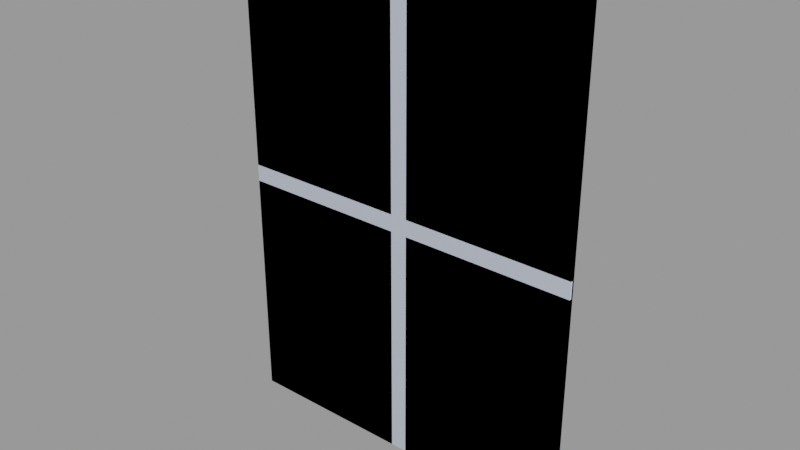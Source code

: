 # Source: window004c_glass.blend  (saved by Blender 2.92.15; exported with 4.5.12 LTS)
import bpy
from mathutils import Matrix  # noqa: F401  (used for matrix-valued properties, if any)

bpy.ops.wm.read_factory_settings(use_empty=True)
scene = bpy.context.scene
scene.name = 'window004c_glass.qc'

# ---- collections
col_window004c_glass = bpy.data.collections.new('window004c_glass'); scene.collection.children.link(col_window004c_glass)

# ---- materials (node trees are filled in below, after node groups)
mat_window_glass004 = bpy.data.materials.new('window_glass004')
mat_window_glass004.use_transparent_shadow = False
mat_window_glass004.diffuse_color = (0.9983, 0.8446, 0.4456, 1.0)
mat_phy = bpy.data.materials.new('  phy')
mat_phy.use_transparent_shadow = False
mat_phy.diffuse_color = (0.6873, 0.7603, 0.9222, 1.0)

# ---- material node trees

# ---- meshes
me_window004_glassc_reference = bpy.data.meshes.new('window004_glassc_reference')
me_window004_glassc_reference.from_pydata([(2.0, 3e-06, -58.0), (42.0, 2e-06, -2.0), (42.0, 5e-06, -58.0), (2.0, 0.0, -2.0), (42.0, -1.0, -58.0), (2.0, -1.0, -58.0), (2.0, -1.0, -2.0), (42.0, -1.0, -2.0), (-42.0, 1e-06, -58.0), (-2.0, 0.0, -2.0), (-2.0, 3e-06, -58.0), (-42.0, -2e-06, -2.0), (-2.0, -1.0, -58.0), (-2.0, -1.0, -2.0), (-42.0, -1.0, -2.0), (-42.0, -1.0, -58.0), (2.0, -1.0, 2.0), (42.0, -1.0, 58.0), (2.0, -1.0, 58.0), (42.0, -1.0, 2.0), (42.0, 2e-06, 2.0), (42.0, -1e-06, 58.0), (2.0, -3e-06, 58.0), (-42.0, -2e-06, 2.0), (-2.0, -3e-06, 58.0), (-2.0, 0.0, 2.0), (-42.0, -5e-06, 58.0), (-2.0, -1.0, 2.0), (-42.0, -1.0, 2.0), (-42.0, -1.0, 58.0), (-2.0, -1.0, 58.0), (2.0, 0.0, 2.0)], [], [(0, 1, 2), (0, 3, 1), (0, 4, 5), (0, 2, 4), (0, 6, 3), (0, 5, 6), (2, 7, 4), (2, 1, 7), (3, 7, 1), (3, 6, 7), (5, 7, 6), (5, 4, 7), (8, 9, 10), (8, 11, 9), (9, 12, 10), (9, 13, 12), (12, 14, 15), (12, 13, 14), (11, 15, 14), (11, 8, 15), (15, 10, 12), (15, 8, 10), (11, 13, 9), (11, 14, 13), (16, 17, 18), (16, 19, 17), (20, 17, 19), (20, 21, 17), (22, 17, 21), (22, 18, 17), (23, 24, 25), (23, 26, 24), (23, 27, 28), (23, 25, 27), (23, 29, 26), (23, 28, 29), (25, 30, 27), (25, 24, 30), (26, 30, 24), (26, 29, 30), (28, 30, 29), (28, 27, 30), (31, 21, 20), (31, 22, 21), (31, 19, 16), (31, 20, 19), (31, 18, 22), (31, 16, 18)])
me_window004_glassc_reference.polygons.foreach_set('use_smooth', [True] * 48)
_k = set([(0, 2), (0, 3), (0, 5), (1, 2), (1, 3), (1, 7), (2, 4), (3, 6), (4, 5), (4, 7), (5, 6), (6, 7), (8, 10), (8, 11), (8, 15), (9, 10), (9, 11), (9, 13), (10, 12), (11, 14), (12, 13), (12, 15), (13, 14), (14, 15), (16, 18), (16, 19), (16, 31), (17, 18), (17, 19), (17, 21), (18, 22), (19, 20), (20, 21), (20, 31), (21, 22), (22, 31), (23, 25), (23, 26), (23, 28), (24, 25), (24, 26), (24, 30), (25, 27), (26, 29), (27, 28), (27, 30), (28, 29), (29, 30)])
me_window004_glassc_reference.attributes.new('sharp_edge', 'BOOLEAN', 'EDGE').data.foreach_set('value', [ (min(e.vertices), max(e.vertices)) in _k for e in me_window004_glassc_reference.edges])
_uv = me_window004_glassc_reference.uv_layers.new(name='UVMap')
_uv.uv.foreach_set('vector', [0.3104, 0.3819, 0.1068, 0.667, 0.1068, 0.3819, 0.3104, 0.3819, 0.3104, 0.667, 0.1068, 0.667, 0.06869, 0.6913, 0.07572, 0.9725, 0.07572, 0.6913, 0.06869, 0.6913, 0.06869, 0.9725, 0.07572, 0.9725, 0.09008, 0.3819, 0.08498, 0.667, 0.09008, 0.667, 0.09008, 0.3819, 0.08498, 0.3819, 0.08498, 0.667, 0.0832, 0.3819, 0.07811, 0.667, 0.07811, 0.3819, 0.0832, 0.3819, 0.0832, 0.667, 0.07811, 0.667, 0.05882, 0.6913, 0.06585, 0.9725, 0.05882, 0.9725, 0.05882, 0.6913, 0.06585, 0.6913, 0.06585, 0.9725, 0.7623, 0.3819, 0.966, 0.667, 0.7623, 0.667, 0.7623, 0.3819, 0.966, 0.3819, 0.966, 0.667, 0.5345, 0.3819, 0.3308, 0.667, 0.3308, 0.3819, 0.5345, 0.3819, 0.5345, 0.667, 0.3308, 0.667, 0.09678, 0.667, 0.09169, 0.3819, 0.09678, 0.3819, 0.09678, 0.667, 0.09169, 0.667, 0.09169, 0.3819, 0.7419, 0.3819, 0.5383, 0.667, 0.5383, 0.3819, 0.7419, 0.3819, 0.7419, 0.667, 0.5383, 0.667, 0.1039, 0.667, 0.09877, 0.3819, 0.09877, 0.667, 0.1039, 0.667, 0.1039, 0.3819, 0.09877, 0.3819, 0.07572, 0.3819, 0.06869, 0.6631, 0.07572, 0.6631, 0.07572, 0.3819, 0.06869, 0.3819, 0.06869, 0.6631, 0.05882, 0.3819, 0.06585, 0.6631, 0.05882, 0.6631, 0.05882, 0.3819, 0.06585, 0.3819, 0.06585, 0.6631, 0.7623, 0.6874, 0.966, 0.9725, 0.7623, 0.9725, 0.7623, 0.6874, 0.966, 0.6874, 0.966, 0.9725, 0.0832, 0.6874, 0.07811, 0.9725, 0.07811, 0.6874, 0.0832, 0.6874, 0.0832, 0.9725, 0.07811, 0.9725, 0.03943, 0.6913, 0.04646, 0.9725, 0.03943, 0.9725, 0.03943, 0.6913, 0.04646, 0.6913, 0.04646, 0.9725, 0.5345, 0.6874, 0.3308, 0.9725, 0.3308, 0.6874, 0.5345, 0.6874, 0.5345, 0.9725, 0.3308, 0.9725, 0.0489, 0.3819, 0.05593, 0.6631, 0.05593, 0.3819, 0.0489, 0.3819, 0.0489, 0.6631, 0.05593, 0.6631, 0.1039, 0.6874, 0.09877, 0.9725, 0.1039, 0.9725, 0.1039, 0.6874, 0.09877, 0.6874, 0.09877, 0.9725, 0.09678, 0.6874, 0.09169, 0.9725, 0.09169, 0.6874, 0.09678, 0.6874, 0.09678, 0.9725, 0.09169, 0.9725, 0.03943, 0.3819, 0.04646, 0.6631, 0.03943, 0.6631, 0.03943, 0.3819, 0.04646, 0.3819, 0.04646, 0.6631, 0.5383, 0.6874, 0.7419, 0.9725, 0.5383, 0.9725, 0.5383, 0.6874, 0.7419, 0.6874, 0.7419, 0.9725, 0.3104, 0.6874, 0.1068, 0.9725, 0.1068, 0.6874, 0.3104, 0.6874, 0.3104, 0.9725, 0.1068, 0.9725, 0.0489, 0.6913, 0.05593, 0.9725, 0.05593, 0.6913, 0.0489, 0.6913, 0.0489, 0.9725, 0.05593, 0.9725, 0.09008, 0.6874, 0.08498, 0.9725, 0.09008, 0.9725, 0.09008, 0.6874, 0.08498, 0.6874, 0.08498, 0.9725])
me_window004_glassc_reference.materials.append(mat_window_glass004)
me_window004_glassc_reference.use_remesh_fix_poles = True
me_window004_glassc_reference.use_remesh_preserve_attributes = False
me_window004_glassc_reference.use_mirror_vertex_groups = False
me_window004_glassc_reference.update()
me_window004_glassc_reference.normals_split_custom_set([tuple(v) for v in zip(*[iter([-5e-08, 1.0, 5.357e-08, -5e-08, 1.0, 5.357e-08, -5e-08, 1.0, 5.357e-08, -5e-08, 1.0, 5.357e-08, -5e-08, 1.0, 5.357e-08, -5e-08, 1.0, 5.357e-08, 3.216e-08, 0.0, -1.0, -1.871e-07, 0.0, -1.0, 3.576e-08, 0.0, -1.0, 3.216e-08, 0.0, -1.0, -1.907e-07, 0.0, -1.0, -1.871e-07, 0.0, -1.0, -1.0, 0.0, 0.0, -1.0, 0.0, 0.0, -1.0, 0.0, 0.0, -1.0, 0.0, 0.0, -1.0, 0.0, 0.0, -1.0, 0.0, 0.0, 1.0, 0.0, 0.0, 1.0, 0.0, 0.0, 1.0, 0.0, 0.0, 1.0, 0.0, 0.0, 1.0, 0.0, 0.0, 1.0, 0.0, 0.0, 0.0, 0.0, 1.0, 0.0, 0.0, 1.0, 0.0, 0.0, 1.0, 0.0, 0.0, 1.0, 0.0, 0.0, 1.0, 0.0, 0.0, 1.0, 5.066e-08, -1.0, -5.315e-08, 5.066e-08, -1.0, -5.243e-08, 5.066e-08, -1.0, -5.109e-08, 5.066e-08, -1.0, -5.315e-08, 5.066e-08, -1.0, -5.45e-08, 5.066e-08, -1.0, -5.243e-08, -5e-08, 1.0, 5.357e-08, -5e-08, 1.0, 5.357e-08, -5e-08, 1.0, 5.357e-08, -5e-08, 1.0, 5.357e-08, -5e-08, 1.0, 5.357e-08, -5e-08, 1.0, 5.357e-08, 1.0, 0.0, 0.0, 1.0, 0.0, 0.0, 1.0, 0.0, 0.0, 1.0, 0.0, 0.0, 1.0, 0.0, 0.0, 1.0, 0.0, 0.0, 4.976e-08, -1.0, -5.315e-08, 5.008e-08, -1.0, -5.243e-08, 4.917e-08, -1.0, -5.45e-08, 4.976e-08, -1.0, -5.315e-08, 5.066e-08, -1.0, -5.109e-08, 5.008e-08, -1.0, -5.243e-08, -1.0, 0.0, 0.0, -1.0, 0.0, 0.0, -1.0, 0.0, 0.0, -1.0, 0.0, 0.0, -1.0, 0.0, 0.0, -1.0, 0.0, 0.0, -1.08e-07, 0.0, -1.0, 1.859e-07, 0.0, -1.0, 1.907e-07, 0.0, -1.0, -1.08e-07, 0.0, -1.0, -1.128e-07, 0.0, -1.0, 1.859e-07, 0.0, -1.0, 0.0, 0.0, 1.0, 0.0, 0.0, 1.0, 0.0, 0.0, 1.0, 0.0, 0.0, 1.0, 0.0, 0.0, 1.0, 0.0, 0.0, 1.0, 5.066e-08, -1.0, -5.315e-08, 5.066e-08, -1.0, -5.243e-08, 5.066e-08, -1.0, -5.109e-08, 5.066e-08, -1.0, -5.315e-08, 5.066e-08, -1.0, -5.45e-08, 5.066e-08, -1.0, -5.243e-08, 1.0, 0.0, 0.0, 1.0, 0.0, 0.0, 1.0, 0.0, 0.0, 1.0, 0.0, 0.0, 1.0, 0.0, 0.0, 1.0, 0.0, 0.0, 3.519e-08, 0.0, 1.0, 5.689e-10, 0.0, 1.0, 0.0, 0.0, 1.0, 3.519e-08, 0.0, 1.0, 3.576e-08, 0.0, 1.0, 5.689e-10, 0.0, 1.0, -5e-08, 1.0, 5.357e-08, -5e-08, 1.0, 5.357e-08, -5e-08, 1.0, 5.357e-08, -5e-08, 1.0, 5.357e-08, -5e-08, 1.0, 5.357e-08, -5e-08, 1.0, 5.357e-08, 0.0, 0.0, -1.0, 0.0, 0.0, -1.0, 0.0, 0.0, -1.0, 0.0, 0.0, -1.0, 0.0, 0.0, -1.0, 0.0, 0.0, -1.0, -1.0, 0.0, 0.0, -1.0, 0.0, 0.0, -1.0, 0.0, 0.0, -1.0, 0.0, 0.0, -1.0, 0.0, 0.0, -1.0, 0.0, 0.0, 1.0, 0.0, 0.0, 1.0, 0.0, 0.0, 1.0, 0.0, 0.0, 1.0, 0.0, 0.0, 1.0, 0.0, 0.0, 1.0, 0.0, 0.0, 3.216e-08, 0.0, 1.0, -1.871e-07, 0.0, 1.0, -1.907e-07, 0.0, 1.0, 3.216e-08, 0.0, 1.0, 3.576e-08, 0.0, 1.0, -1.871e-07, 0.0, 1.0, 5.066e-08, -1.0, -5.45e-08, 5.066e-08, -1.0, -5.45e-08, 5.066e-08, -1.0, -5.45e-08, 5.066e-08, -1.0, -5.45e-08, 5.066e-08, -1.0, -5.45e-08, 5.066e-08, -1.0, -5.45e-08, -5e-08, 1.0, 5.357e-08, -5e-08, 1.0, 5.357e-08, -5e-08, 1.0, 5.357e-08, -5e-08, 1.0, 5.357e-08, -5e-08, 1.0, 5.357e-08, -5e-08, 1.0, 5.357e-08, 0.0, 0.0, -1.0, 0.0, 0.0, -1.0, 0.0, 0.0, -1.0, 0.0, 0.0, -1.0, 0.0, 0.0, -1.0, 0.0, 0.0, -1.0, -1.0, 0.0, 0.0, -1.0, 0.0, 0.0, -1.0, 0.0, 0.0, -1.0, 0.0, 0.0, -1.0, 0.0, 0.0, -1.0, 0.0, 0.0])] * 3)])
me_window004c_glass_physics = bpy.data.meshes.new('window004c_glass_physics')
me_window004c_glass_physics.from_pydata([(42.0, -1.0, -58.0), (-42.0, -1.0, 58.0), (-42.0, -1.0, -58.0), (42.0, -1.0, 58.0), (-42.0, 1e-06, -58.0), (42.0, 5e-06, -58.0), (42.0, -1e-06, 58.0), (-42.0, -5e-06, 58.0)], [], [(0, 1, 2), (0, 3, 1), (0, 2, 4), (0, 4, 5), (0, 6, 3), (0, 5, 6), (2, 1, 7), (2, 7, 4), (3, 7, 1), (3, 6, 7), (5, 4, 6), (6, 4, 7)])
me_window004c_glass_physics.polygons.foreach_set('use_smooth', [True] * 12)
_uv = me_window004c_glass_physics.uv_layers.new(name='UVMap')
_uv.uv.foreach_set('vector', [0.0, 0.0, 0.0, 0.0, 0.0, 0.0, 0.0, 0.0, 0.0, 0.0, 0.0, 0.0, 0.0, 0.0, 0.0, 0.0, 0.0, 0.0, 0.0, 0.0, 0.0, 0.0, 0.0, 0.0, 0.0, 0.0, 0.0, 0.0, 0.0, 0.0, 0.0, 0.0, 0.0, 0.0, 0.0, 0.0, 0.0, 0.0, 0.0, 0.0, 0.0, 0.0, 0.0, 0.0, 0.0, 0.0, 0.0, 0.0, 0.0, 0.0, 0.0, 0.0, 0.0, 0.0, 0.0, 0.0, 0.0, 0.0, 0.0, 0.0, 0.0, 0.0, 0.0, 0.0, 0.0, 0.0, 0.0, 0.0, 0.0, 0.0, 0.0, 0.0])
me_window004c_glass_physics.materials.append(mat_phy)
me_window004c_glass_physics.use_remesh_fix_poles = True
me_window004c_glass_physics.use_remesh_preserve_attributes = False
me_window004c_glass_physics.use_mirror_vertex_groups = False
me_window004c_glass_physics.update()
me_window004c_glass_physics.normals_split_custom_set([tuple(v) for v in zip(*[iter([0.9999, 0.008645, 0.0119, 1.0, -0.004296, -0.005937, 0.9997, 0.008588, -0.02376, 0.9999, 0.008645, 0.0119, 0.9998, -0.01723, 0.01189, 1.0, -0.004296, -0.005937, 0.9999, 0.008645, 0.0119, 0.9997, 0.008588, -0.02376, -0.9999, 0.008661, -0.005894, 0.9999, 0.008645, 0.0119, -0.9999, 0.008661, -0.005894, -0.9999, 0.008606, 0.01188, 0.9999, 0.008645, 0.0119, -0.9999, -0.004368, 0.01194, 0.9998, -0.01723, 0.01189, 0.9999, 0.008645, 0.0119, -0.9999, 0.008606, 0.01188, -0.9999, -0.004368, 0.01194, 0.9997, 0.008588, -0.02376, 1.0, -0.004296, -0.005937, -0.9996, -0.01721, -0.02377, 0.9997, 0.008588, -0.02376, -0.9996, -0.01721, -0.02377, -0.9999, 0.008661, -0.005894, 0.9998, -0.01723, 0.01189, -0.9996, -0.01721, -0.02377, 1.0, -0.004296, -0.005937, 0.9998, -0.01723, 0.01189, -0.9999, -0.004368, 0.01194, -0.9996, -0.01721, -0.02377, -0.9999, 0.008606, 0.01188, -0.9999, 0.008661, -0.005894, -0.9999, -0.004368, 0.01194, -0.9999, -0.004368, 0.01194, -0.9999, 0.008661, -0.005894, -0.9996, -0.01721, -0.02377])] * 3)])
arm_window004c_glass_qc_skeleton = bpy.data.armatures.new('window004c_glass.qc_skeleton')  # bones are not reproduced

# ---- objects
ob_window004c_glass_qc_skeleton = bpy.data.objects.new('window004c_glass.qc_skeleton', arm_window004c_glass_qc_skeleton)
ob_window004_glassc_reference = bpy.data.objects.new('window004_glassc_reference', me_window004_glassc_reference)
ob_window004c_glass_physics = bpy.data.objects.new('window004c_glass_physics', me_window004c_glass_physics)

# ---- transforms, parenting, visibility, modifiers, constraints
ob_window004c_glass_qc_skeleton.location = (0.0, 0.0, 0.0)
ob_window004c_glass_qc_skeleton.show_in_front = True
ob_window004c_glass_qc_skeleton.lineart.crease_threshold = 0.0
ob_window004_glassc_reference.parent = ob_window004c_glass_qc_skeleton
ob_window004_glassc_reference.location = (0.0, 0.0, 0.0)
ob_window004_glassc_reference.lineart.crease_threshold = 0.0
_vg = ob_window004_glassc_reference.vertex_groups.new(name='static_prop')
_vg.add([0, 1, 2, 3, 4, 5, 6, 7, 8, 9, 10, 11, 12, 13, 14, 15, 16, 17, 18, 19, 20, 21, 22, 23, 24, 25, 26, 27, 28, 29, 30, 31], 1.0, 'REPLACE')
_m = ob_window004_glassc_reference.modifiers.new('Armature', 'ARMATURE')
_m.object = ob_window004c_glass_qc_skeleton
ob_window004c_glass_physics.parent = ob_window004c_glass_qc_skeleton
ob_window004c_glass_physics.location = (0.0, 0.0, 0.0)
ob_window004c_glass_physics.display_type = 'SOLID'
ob_window004c_glass_physics.show_wire = True
ob_window004c_glass_physics.lineart.crease_threshold = 0.0
_vg = ob_window004c_glass_physics.vertex_groups.new(name='static_prop')
_vg.add([0, 1, 2, 3, 4, 5, 6, 7], 1.0, 'REPLACE')
_m = ob_window004c_glass_physics.modifiers.new('Armature', 'ARMATURE')
_m.object = ob_window004c_glass_qc_skeleton

# ---- collection membership
scene.collection.objects.link(ob_window004c_glass_qc_skeleton)
scene.collection.objects.link(ob_window004_glassc_reference)
scene.collection.objects.link(ob_window004c_glass_physics)
col_window004c_glass.objects.link(ob_window004c_glass_qc_skeleton)
col_window004c_glass.objects.link(ob_window004_glassc_reference)
col_window004c_glass.objects.link(ob_window004c_glass_physics)

# ---- scene / render settings (as saved in the file)
scene.frame_start = 1; scene.frame_end = 250; scene.frame_set(0)
scene.render.engine = 'BLENDER_EEVEE_NEXT'
scene.cycles.use_denoising = False
scene.cycles.samples = 128
scene.cycles.sampling_pattern = 'TABULATED_SOBOL'
scene.cycles.use_adaptive_sampling = False
scene.cycles.use_light_tree = False
scene.view_settings.view_transform = 'Filmic'
bpy.context.view_layer.update()

# ---- added for rendering (the .blend has no active camera and no usable light): camera, sun + grey world if the file has none
cam_auto = bpy.data.cameras.new('AutoCamera')
cam_auto.lens = 50.0
cam_auto.sensor_width = 36.0
cam_auto.clip_end = 2325.61
ob_auto_camera = bpy.data.objects.new('AutoCamera', cam_auto)
scene.collection.objects.link(ob_auto_camera)
ob_auto_camera.location = (132.514, -159.517, 106.011)
ob_auto_camera.rotation_euler = (1.09748, -7.21219e-08, 0.694738)
scene.camera = ob_auto_camera
light_auto_sun = bpy.data.lights.new('AutoSun', 'SUN')
light_auto_sun.energy = 3.0
light_auto_sun.angle = 0.0523599
ob_auto_sun = bpy.data.objects.new('AutoSun', light_auto_sun)
scene.collection.objects.link(ob_auto_sun)
ob_auto_sun.rotation_euler = (0.872665, 0.174533, 0.523599)
if scene.world is None:
    world_auto = bpy.data.worlds.new('AutoWorld')
    world_auto.color = (0.3, 0.3, 0.3)
    scene.world = world_auto
bpy.context.view_layer.update()
